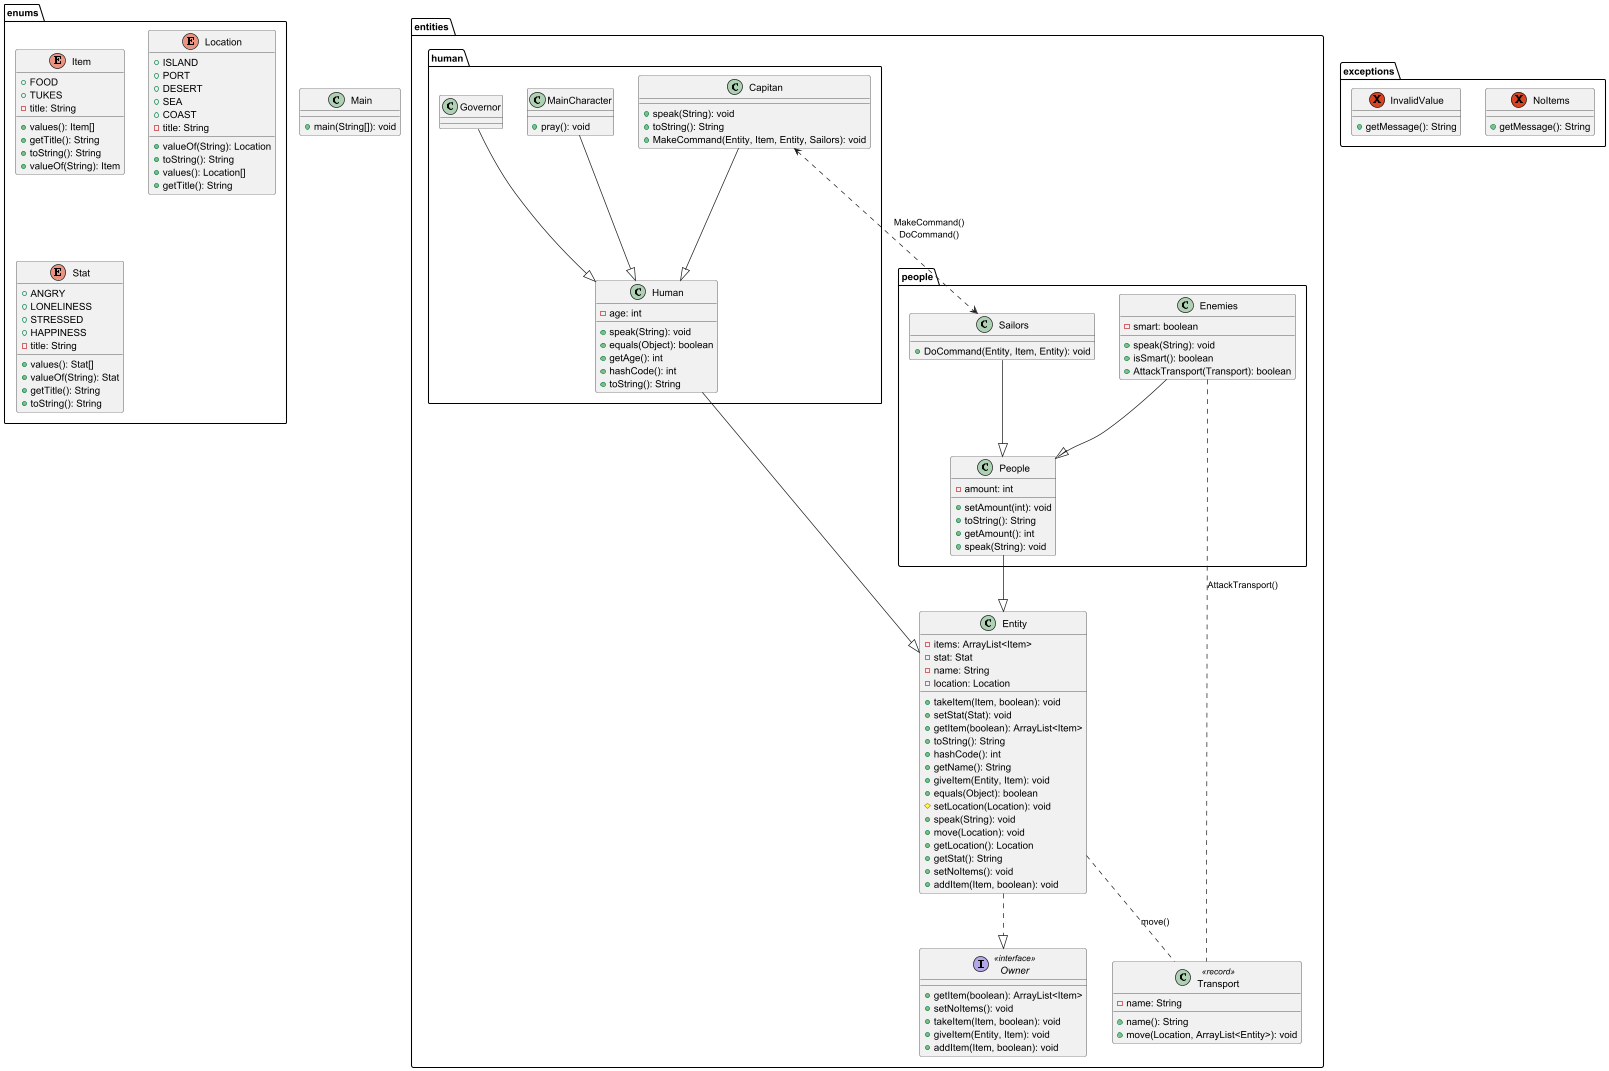

The diagram above was rendered by PlantUML. Its source (embedded in the PNG):
@startuml

package entities{
    class Entity {
      - items: ArrayList<Item>
      - stat: Stat
      - name: String
      - location: Location
      + takeItem(Item, boolean): void
      + setStat(Stat): void
      + getItem(boolean): ArrayList<Item>
      + toString(): String
      + hashCode(): int
      + getName(): String
      + giveItem(Entity, Item): void
      + equals(Object): boolean
      # setLocation(Location): void
      + speak(String): void
      + move(Location): void
      + getLocation(): Location
      + getStat(): String
      + setNoItems(): void
      + addItem(Item, boolean): void
    }
    interface Owner << interface >> {
      + getItem(boolean): ArrayList<Item>
      + setNoItems(): void
      + takeItem(Item, boolean): void
      + giveItem(Entity, Item): void
      + addItem(Item, boolean): void
    }
    class Transport <<record>> {
      - name: String
      + name(): String
      + move(Location, ArrayList<Entity>): void
    }
    package human{
        class Human {
          - age: int
          + speak(String): void
          + equals(Object): boolean
          + getAge(): int
          + hashCode(): int
          + toString(): String
        }
        class Capitan {
          + speak(String): void
          + toString(): String
          + MakeCommand(Entity, Item, Entity, Sailors): void
        }
        class MainCharacter {
          + pray(): void
        }
        class Governor
    }
    package people{
        class People {
          - amount: int
          + setAmount(int): void
          + toString(): String
          + getAmount(): int
          + speak(String): void
        }
        class Enemies {
          - smart: boolean
          + speak(String): void
          + isSmart(): boolean
          + AttackTransport(Transport): boolean
        }
        class Sailors {
          + DoCommand(Entity, Item, Entity): void
        }
    }
}
package enums{
    enum Item{
      + FOOD
      + TUKES
      - title: String
      + values(): Item[]
      + getTitle(): String
      + toString(): String
      + valueOf(String): Item
    }
    enum Location {
      + ISLAND
      + PORT
      + DESERT
      + SEA
      + COAST
      - title: String
      + valueOf(String): Location
      + toString(): String
      + values(): Location[]
      + getTitle(): String
    }
    enum Stat {
      + ANGRY
      + LONELINESS
      + STRESSED
      + HAPPINESS
      - title: String
      + values(): Stat[]
      + valueOf(String): Stat
      + getTitle(): String
      + toString(): String
    }
}
package exceptions{
    exception NoItems {
      + getMessage(): String
    }
    exception InvalidValue {
      + getMessage(): String
    }
}

class Main {
  + main(String[]): void
}

Entity          ..   Transport: move()
Enemies         ..   Transport: AttackTransport()
Entity         ..|>  Owner
Human          --|>  Entity
People         --|>  Entity
Sailors        --|>  People
Enemies        --|>  People
Capitan        --|>  Human
Governor       --|>  Human
MainCharacter  --|>  Human
Capitan <..> Sailors: MakeCommand()\nDoCommand()
@enduml